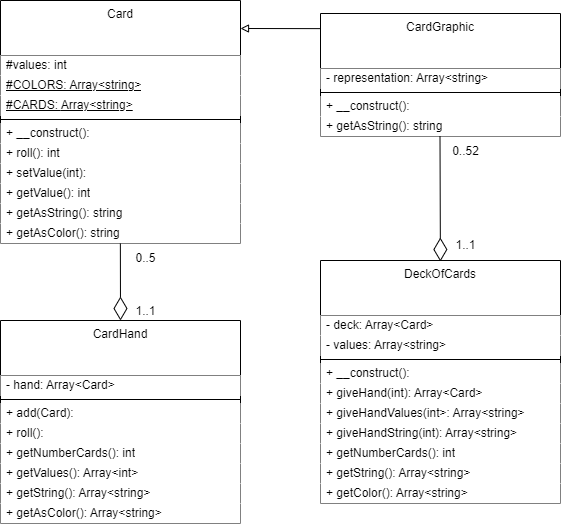

The diagram above was exported from draw.io. Its source (the exported page's mxGraphModel, read from the mxfile embedded in the PNG):
<mxGraphModel dx="1241" dy="566" grid="1" gridSize="10" guides="1" tooltips="1" connect="1" arrows="1" fold="1" page="1" pageScale="1" pageWidth="827" pageHeight="1169" background="#FFFFFF" math="0" shadow="0">
  <root>
    <mxCell id="0" />
    <mxCell id="1" parent="0" />
    <mxCell id="bCUlPIcnCdEgCG_oMiQY-6" value="Card" style="swimlane;fontStyle=0;align=center;verticalAlign=top;childLayout=stackLayout;horizontal=1;startSize=55;horizontalStack=0;resizeParent=1;resizeParentMax=0;resizeLast=0;collapsible=0;marginBottom=0;html=1;whiteSpace=wrap;fillOpacity=100;" vertex="1" parent="1">
      <mxGeometry x="200" y="40" width="240" height="243" as="geometry" />
    </mxCell>
    <mxCell id="bCUlPIcnCdEgCG_oMiQY-8" value="#values: int" style="text;html=1;align=left;verticalAlign=middle;spacingLeft=4;spacingRight=4;overflow=hidden;rotatable=0;points=[[0,0.5],[1,0.5]];portConstraint=eastwest;whiteSpace=wrap;fillOpacity=100;fillColor=default;" vertex="1" parent="bCUlPIcnCdEgCG_oMiQY-6">
      <mxGeometry y="55" width="240" height="20" as="geometry" />
    </mxCell>
    <mxCell id="bCUlPIcnCdEgCG_oMiQY-9" value="&lt;u&gt;#COLORS: Array&amp;lt;string&amp;gt;&lt;/u&gt;" style="text;html=1;align=left;verticalAlign=middle;spacingLeft=4;spacingRight=4;overflow=hidden;rotatable=0;points=[[0,0.5],[1,0.5]];portConstraint=eastwest;whiteSpace=wrap;fontStyle=0;fillOpacity=100;fillColor=default;" vertex="1" parent="bCUlPIcnCdEgCG_oMiQY-6">
      <mxGeometry y="75" width="240" height="20" as="geometry" />
    </mxCell>
    <mxCell id="bCUlPIcnCdEgCG_oMiQY-10" value="&lt;u&gt;#CARDS:&amp;nbsp;&lt;/u&gt;&lt;u&gt;Array&amp;lt;string&amp;gt;&lt;/u&gt;" style="text;html=1;align=left;verticalAlign=middle;spacingLeft=4;spacingRight=4;overflow=hidden;rotatable=0;points=[[0,0.5],[1,0.5]];portConstraint=eastwest;whiteSpace=wrap;fillOpacity=100;fillColor=default;" vertex="1" parent="bCUlPIcnCdEgCG_oMiQY-6">
      <mxGeometry y="95" width="240" height="20" as="geometry" />
    </mxCell>
    <mxCell id="bCUlPIcnCdEgCG_oMiQY-11" value="" style="line;strokeWidth=1;align=left;verticalAlign=middle;spacingTop=-1;spacingLeft=3;spacingRight=3;rotatable=0;labelPosition=right;points=[];portConstraint=eastwest;fillOpacity=100;" vertex="1" parent="bCUlPIcnCdEgCG_oMiQY-6">
      <mxGeometry y="115" width="240" height="8" as="geometry" />
    </mxCell>
    <mxCell id="bCUlPIcnCdEgCG_oMiQY-13" value="+ __construct():" style="text;html=1;align=left;verticalAlign=middle;spacingLeft=4;spacingRight=4;overflow=hidden;rotatable=0;points=[[0,0.5],[1,0.5]];portConstraint=eastwest;whiteSpace=wrap;fillOpacity=100;fillColor=default;" vertex="1" parent="bCUlPIcnCdEgCG_oMiQY-6">
      <mxGeometry y="123" width="240" height="20" as="geometry" />
    </mxCell>
    <mxCell id="bCUlPIcnCdEgCG_oMiQY-15" value="+ roll(): int" style="text;html=1;align=left;verticalAlign=middle;spacingLeft=4;spacingRight=4;overflow=hidden;rotatable=0;points=[[0,0.5],[1,0.5]];portConstraint=eastwest;whiteSpace=wrap;fillOpacity=100;fillColor=default;" vertex="1" parent="bCUlPIcnCdEgCG_oMiQY-6">
      <mxGeometry y="143" width="240" height="20" as="geometry" />
    </mxCell>
    <mxCell id="bCUlPIcnCdEgCG_oMiQY-16" value="+ setValue(int):&amp;nbsp;" style="text;html=1;align=left;verticalAlign=middle;spacingLeft=4;spacingRight=4;overflow=hidden;rotatable=0;points=[[0,0.5],[1,0.5]];portConstraint=eastwest;whiteSpace=wrap;fillOpacity=100;fillColor=default;" vertex="1" parent="bCUlPIcnCdEgCG_oMiQY-6">
      <mxGeometry y="163" width="240" height="20" as="geometry" />
    </mxCell>
    <mxCell id="bCUlPIcnCdEgCG_oMiQY-17" value="+ getValue(): int" style="text;html=1;align=left;verticalAlign=middle;spacingLeft=4;spacingRight=4;overflow=hidden;rotatable=0;points=[[0,0.5],[1,0.5]];portConstraint=eastwest;whiteSpace=wrap;fillOpacity=100;fillColor=default;" vertex="1" parent="bCUlPIcnCdEgCG_oMiQY-6">
      <mxGeometry y="183" width="240" height="20" as="geometry" />
    </mxCell>
    <mxCell id="bCUlPIcnCdEgCG_oMiQY-27" value="+ getAsString(): string" style="text;html=1;align=left;verticalAlign=middle;spacingLeft=4;spacingRight=4;overflow=hidden;rotatable=0;points=[[0,0.5],[1,0.5]];portConstraint=eastwest;whiteSpace=wrap;fillOpacity=100;fillColor=default;" vertex="1" parent="bCUlPIcnCdEgCG_oMiQY-6">
      <mxGeometry y="203" width="240" height="20" as="geometry" />
    </mxCell>
    <mxCell id="bCUlPIcnCdEgCG_oMiQY-28" value="+ getAsColor(): string" style="text;html=1;align=left;verticalAlign=middle;spacingLeft=4;spacingRight=4;overflow=hidden;rotatable=0;points=[[0,0.5],[1,0.5]];portConstraint=eastwest;whiteSpace=wrap;fillOpacity=100;fillColor=default;" vertex="1" parent="bCUlPIcnCdEgCG_oMiQY-6">
      <mxGeometry y="223" width="240" height="20" as="geometry" />
    </mxCell>
    <mxCell id="bCUlPIcnCdEgCG_oMiQY-29" value="CardGraphic" style="swimlane;fontStyle=0;align=center;verticalAlign=top;childLayout=stackLayout;horizontal=1;startSize=55;horizontalStack=0;resizeParent=1;resizeParentMax=0;resizeLast=0;collapsible=0;marginBottom=0;html=1;whiteSpace=wrap;fillOpacity=100;" vertex="1" parent="1">
      <mxGeometry x="520" y="53" width="240" height="123" as="geometry" />
    </mxCell>
    <mxCell id="bCUlPIcnCdEgCG_oMiQY-30" value="- representation: Array&amp;lt;string&amp;gt;" style="text;html=1;align=left;verticalAlign=middle;spacingLeft=4;spacingRight=4;overflow=hidden;rotatable=0;points=[[0,0.5],[1,0.5]];portConstraint=eastwest;whiteSpace=wrap;fillColor=#FFFFFF;fillOpacity=100;" vertex="1" parent="bCUlPIcnCdEgCG_oMiQY-29">
      <mxGeometry y="55" width="240" height="20" as="geometry" />
    </mxCell>
    <mxCell id="bCUlPIcnCdEgCG_oMiQY-33" value="" style="line;strokeWidth=1;align=left;verticalAlign=middle;spacingTop=-1;spacingLeft=3;spacingRight=3;rotatable=0;labelPosition=right;points=[];portConstraint=eastwest;fillOpacity=100;" vertex="1" parent="bCUlPIcnCdEgCG_oMiQY-29">
      <mxGeometry y="75" width="240" height="8" as="geometry" />
    </mxCell>
    <mxCell id="bCUlPIcnCdEgCG_oMiQY-34" value="+ __construct():" style="text;html=1;align=left;verticalAlign=middle;spacingLeft=4;spacingRight=4;overflow=hidden;rotatable=0;points=[[0,0.5],[1,0.5]];portConstraint=eastwest;whiteSpace=wrap;fillOpacity=100;fillColor=default;" vertex="1" parent="bCUlPIcnCdEgCG_oMiQY-29">
      <mxGeometry y="83" width="240" height="20" as="geometry" />
    </mxCell>
    <mxCell id="bCUlPIcnCdEgCG_oMiQY-38" value="+ getAsString(): string" style="text;html=1;align=left;verticalAlign=middle;spacingLeft=4;spacingRight=4;overflow=hidden;rotatable=0;points=[[0,0.5],[1,0.5]];portConstraint=eastwest;whiteSpace=wrap;fillOpacity=100;fillColor=default;" vertex="1" parent="bCUlPIcnCdEgCG_oMiQY-29">
      <mxGeometry y="103" width="240" height="20" as="geometry" />
    </mxCell>
    <mxCell id="bCUlPIcnCdEgCG_oMiQY-40" value="" style="endArrow=block;html=1;rounded=0;exitX=0;exitY=0.123;exitDx=0;exitDy=0;exitPerimeter=0;endFill=0;fillOpacity=100;" edge="1" parent="1" source="bCUlPIcnCdEgCG_oMiQY-29">
      <mxGeometry width="50" height="50" relative="1" as="geometry">
        <mxPoint x="455.91999999999996" y="70.32" as="sourcePoint" />
        <mxPoint x="440" y="68" as="targetPoint" />
      </mxGeometry>
    </mxCell>
    <mxCell id="bCUlPIcnCdEgCG_oMiQY-41" value="CardHand" style="swimlane;fontStyle=0;align=center;verticalAlign=top;childLayout=stackLayout;horizontal=1;startSize=55;horizontalStack=0;resizeParent=1;resizeParentMax=0;resizeLast=0;collapsible=0;marginBottom=0;html=1;whiteSpace=wrap;fillOpacity=100;" vertex="1" parent="1">
      <mxGeometry x="200" y="360" width="240" height="203" as="geometry" />
    </mxCell>
    <mxCell id="bCUlPIcnCdEgCG_oMiQY-42" value="- hand: Array&amp;lt;Card&amp;gt;" style="text;html=1;align=left;verticalAlign=middle;spacingLeft=4;spacingRight=4;overflow=hidden;rotatable=0;points=[[0,0.5],[1,0.5]];portConstraint=eastwest;whiteSpace=wrap;fillOpacity=100;fillColor=default;" vertex="1" parent="bCUlPIcnCdEgCG_oMiQY-41">
      <mxGeometry y="55" width="240" height="20" as="geometry" />
    </mxCell>
    <mxCell id="bCUlPIcnCdEgCG_oMiQY-45" value="" style="line;strokeWidth=1;align=left;verticalAlign=middle;spacingTop=-1;spacingLeft=3;spacingRight=3;rotatable=0;labelPosition=right;points=[];portConstraint=eastwest;fillOpacity=100;" vertex="1" parent="bCUlPIcnCdEgCG_oMiQY-41">
      <mxGeometry y="75" width="240" height="8" as="geometry" />
    </mxCell>
    <mxCell id="bCUlPIcnCdEgCG_oMiQY-47" value="+ add(Card):" style="text;html=1;align=left;verticalAlign=middle;spacingLeft=4;spacingRight=4;overflow=hidden;rotatable=0;points=[[0,0.5],[1,0.5]];portConstraint=eastwest;whiteSpace=wrap;fillOpacity=100;fillColor=default;" vertex="1" parent="bCUlPIcnCdEgCG_oMiQY-41">
      <mxGeometry y="83" width="240" height="20" as="geometry" />
    </mxCell>
    <mxCell id="bCUlPIcnCdEgCG_oMiQY-63" value="+ roll():" style="text;html=1;align=left;verticalAlign=middle;spacingLeft=4;spacingRight=4;overflow=hidden;rotatable=0;points=[[0,0.5],[1,0.5]];portConstraint=eastwest;whiteSpace=wrap;fillOpacity=100;fillColor=default;" vertex="1" parent="bCUlPIcnCdEgCG_oMiQY-41">
      <mxGeometry y="103" width="240" height="20" as="geometry" />
    </mxCell>
    <mxCell id="bCUlPIcnCdEgCG_oMiQY-48" value="+ getNumberCards(): int" style="text;html=1;align=left;verticalAlign=middle;spacingLeft=4;spacingRight=4;overflow=hidden;rotatable=0;points=[[0,0.5],[1,0.5]];portConstraint=eastwest;whiteSpace=wrap;fillOpacity=100;fillColor=default;" vertex="1" parent="bCUlPIcnCdEgCG_oMiQY-41">
      <mxGeometry y="123" width="240" height="20" as="geometry" />
    </mxCell>
    <mxCell id="bCUlPIcnCdEgCG_oMiQY-49" value="+ getValues(): Array&amp;lt;int&amp;gt;" style="text;html=1;align=left;verticalAlign=middle;spacingLeft=4;spacingRight=4;overflow=hidden;rotatable=0;points=[[0,0.5],[1,0.5]];portConstraint=eastwest;whiteSpace=wrap;fillOpacity=100;fillColor=default;" vertex="1" parent="bCUlPIcnCdEgCG_oMiQY-41">
      <mxGeometry y="143" width="240" height="20" as="geometry" />
    </mxCell>
    <mxCell id="bCUlPIcnCdEgCG_oMiQY-50" value="+ getString(): Array&amp;lt;string&amp;gt;" style="text;html=1;align=left;verticalAlign=middle;spacingLeft=4;spacingRight=4;overflow=hidden;rotatable=0;points=[[0,0.5],[1,0.5]];portConstraint=eastwest;whiteSpace=wrap;fillOpacity=100;fillColor=default;" vertex="1" parent="bCUlPIcnCdEgCG_oMiQY-41">
      <mxGeometry y="163" width="240" height="20" as="geometry" />
    </mxCell>
    <mxCell id="bCUlPIcnCdEgCG_oMiQY-51" value="+ getAsColor(): Array&amp;lt;string&amp;gt;" style="text;html=1;strokeColor=none;fillColor=default;align=left;verticalAlign=middle;spacingLeft=4;spacingRight=4;overflow=hidden;rotatable=0;points=[[0,0.5],[1,0.5]];portConstraint=eastwest;whiteSpace=wrap;fillOpacity=100;" vertex="1" parent="bCUlPIcnCdEgCG_oMiQY-41">
      <mxGeometry y="183" width="240" height="20" as="geometry" />
    </mxCell>
    <mxCell id="bCUlPIcnCdEgCG_oMiQY-52" value="DeckOfCards" style="swimlane;fontStyle=0;align=center;verticalAlign=top;childLayout=stackLayout;horizontal=1;startSize=55;horizontalStack=0;resizeParent=1;resizeParentMax=0;resizeLast=0;collapsible=0;marginBottom=0;html=1;whiteSpace=wrap;fillOpacity=100;" vertex="1" parent="1">
      <mxGeometry x="520" y="300" width="240" height="243" as="geometry" />
    </mxCell>
    <mxCell id="bCUlPIcnCdEgCG_oMiQY-53" value="- deck: Array&amp;lt;Card&amp;gt;" style="text;html=1;align=left;verticalAlign=middle;spacingLeft=4;spacingRight=4;overflow=hidden;rotatable=0;points=[[0,0.5],[1,0.5]];portConstraint=eastwest;whiteSpace=wrap;fillOpacity=100;fillColor=default;" vertex="1" parent="bCUlPIcnCdEgCG_oMiQY-52">
      <mxGeometry y="55" width="240" height="20" as="geometry" />
    </mxCell>
    <mxCell id="bCUlPIcnCdEgCG_oMiQY-54" value="- values: Array&amp;lt;string&amp;gt;" style="text;html=1;align=left;verticalAlign=middle;spacingLeft=4;spacingRight=4;overflow=hidden;rotatable=0;points=[[0,0.5],[1,0.5]];portConstraint=eastwest;whiteSpace=wrap;fontStyle=0;fillOpacity=100;fillColor=default;" vertex="1" parent="bCUlPIcnCdEgCG_oMiQY-52">
      <mxGeometry y="75" width="240" height="20" as="geometry" />
    </mxCell>
    <mxCell id="bCUlPIcnCdEgCG_oMiQY-56" value="" style="line;strokeWidth=1;align=left;verticalAlign=middle;spacingTop=-1;spacingLeft=3;spacingRight=3;rotatable=0;labelPosition=right;points=[];portConstraint=eastwest;fillOpacity=100;" vertex="1" parent="bCUlPIcnCdEgCG_oMiQY-52">
      <mxGeometry y="95" width="240" height="8" as="geometry" />
    </mxCell>
    <mxCell id="bCUlPIcnCdEgCG_oMiQY-57" value="+ __construct():" style="text;html=1;align=left;verticalAlign=middle;spacingLeft=4;spacingRight=4;overflow=hidden;rotatable=0;points=[[0,0.5],[1,0.5]];portConstraint=eastwest;whiteSpace=wrap;fillOpacity=100;fillColor=default;" vertex="1" parent="bCUlPIcnCdEgCG_oMiQY-52">
      <mxGeometry y="103" width="240" height="20" as="geometry" />
    </mxCell>
    <mxCell id="bCUlPIcnCdEgCG_oMiQY-58" value="+ giveHand(int): Array&amp;lt;Card&amp;gt;" style="text;html=1;align=left;verticalAlign=middle;spacingLeft=4;spacingRight=4;overflow=hidden;rotatable=0;points=[[0,0.5],[1,0.5]];portConstraint=eastwest;whiteSpace=wrap;fillOpacity=100;fillColor=default;" vertex="1" parent="bCUlPIcnCdEgCG_oMiQY-52">
      <mxGeometry y="123" width="240" height="20" as="geometry" />
    </mxCell>
    <mxCell id="bCUlPIcnCdEgCG_oMiQY-59" value="+ giveHandValues(int&amp;gt;: Array&amp;lt;string&amp;gt;" style="text;html=1;align=left;verticalAlign=middle;spacingLeft=4;spacingRight=4;overflow=hidden;rotatable=0;points=[[0,0.5],[1,0.5]];portConstraint=eastwest;whiteSpace=wrap;fillOpacity=100;fillColor=default;" vertex="1" parent="bCUlPIcnCdEgCG_oMiQY-52">
      <mxGeometry y="143" width="240" height="20" as="geometry" />
    </mxCell>
    <mxCell id="bCUlPIcnCdEgCG_oMiQY-60" value="+ giveHandString(int): Array&amp;lt;string&amp;gt;" style="text;html=1;align=left;verticalAlign=middle;spacingLeft=4;spacingRight=4;overflow=hidden;rotatable=0;points=[[0,0.5],[1,0.5]];portConstraint=eastwest;whiteSpace=wrap;fillOpacity=100;fillColor=default;" vertex="1" parent="bCUlPIcnCdEgCG_oMiQY-52">
      <mxGeometry y="163" width="240" height="20" as="geometry" />
    </mxCell>
    <mxCell id="bCUlPIcnCdEgCG_oMiQY-61" value="+ getNumberCards(): int" style="text;html=1;align=left;verticalAlign=middle;spacingLeft=4;spacingRight=4;overflow=hidden;rotatable=0;points=[[0,0.5],[1,0.5]];portConstraint=eastwest;whiteSpace=wrap;fillOpacity=100;fillColor=default;" vertex="1" parent="bCUlPIcnCdEgCG_oMiQY-52">
      <mxGeometry y="183" width="240" height="20" as="geometry" />
    </mxCell>
    <mxCell id="bCUlPIcnCdEgCG_oMiQY-62" value="+ getString(): Array&amp;lt;string&amp;gt;" style="text;html=1;align=left;verticalAlign=middle;spacingLeft=4;spacingRight=4;overflow=hidden;rotatable=0;points=[[0,0.5],[1,0.5]];portConstraint=eastwest;whiteSpace=wrap;fillOpacity=100;fillColor=default;" vertex="1" parent="bCUlPIcnCdEgCG_oMiQY-52">
      <mxGeometry y="203" width="240" height="20" as="geometry" />
    </mxCell>
    <mxCell id="bCUlPIcnCdEgCG_oMiQY-64" value="+ getColor(): Array&amp;lt;string&amp;gt;" style="text;html=1;align=left;verticalAlign=middle;spacingLeft=4;spacingRight=4;overflow=hidden;rotatable=0;points=[[0,0.5],[1,0.5]];portConstraint=eastwest;whiteSpace=wrap;fillOpacity=100;fillColor=default;" vertex="1" parent="bCUlPIcnCdEgCG_oMiQY-52">
      <mxGeometry y="223" width="240" height="20" as="geometry" />
    </mxCell>
    <mxCell id="bCUlPIcnCdEgCG_oMiQY-65" value="" style="endArrow=diamondThin;html=1;rounded=0;endFill=0;endSize=21;exitX=0.515;exitY=0.95;exitDx=0;exitDy=0;exitPerimeter=0;fillOpacity=100;" edge="1" parent="1">
      <mxGeometry width="50" height="50" relative="1" as="geometry">
        <mxPoint x="639.4999999999999" y="176" as="sourcePoint" />
        <mxPoint x="639.9" y="301" as="targetPoint" />
      </mxGeometry>
    </mxCell>
    <mxCell id="bCUlPIcnCdEgCG_oMiQY-68" value="" style="endArrow=diamondThin;html=1;rounded=0;endFill=0;endSize=21;fillOpacity=100;" edge="1" parent="1">
      <mxGeometry width="50" height="50" relative="1" as="geometry">
        <mxPoint x="319.86" y="283" as="sourcePoint" />
        <mxPoint x="320" y="360" as="targetPoint" />
      </mxGeometry>
    </mxCell>
    <mxCell id="bCUlPIcnCdEgCG_oMiQY-69" value="0..52" style="text;html=1;align=center;verticalAlign=middle;resizable=0;points=[];autosize=1;fillOpacity=100;" vertex="1" parent="1">
      <mxGeometry x="640" y="176" width="50" height="30" as="geometry" />
    </mxCell>
    <mxCell id="bCUlPIcnCdEgCG_oMiQY-70" value="1..1" style="text;html=1;align=center;verticalAlign=middle;resizable=0;points=[];autosize=1;fillOpacity=100;" vertex="1" parent="1">
      <mxGeometry x="645" y="270" width="40" height="30" as="geometry" />
    </mxCell>
    <mxCell id="bCUlPIcnCdEgCG_oMiQY-71" value="0..5" style="text;html=1;align=center;verticalAlign=middle;resizable=0;points=[];autosize=1;fillOpacity=100;" vertex="1" parent="1">
      <mxGeometry x="325" y="283" width="40" height="30" as="geometry" />
    </mxCell>
    <mxCell id="bCUlPIcnCdEgCG_oMiQY-72" value="1..1" style="text;html=1;align=center;verticalAlign=middle;resizable=0;points=[];autosize=1;fillOpacity=100;" vertex="1" parent="1">
      <mxGeometry x="325" y="336" width="40" height="30" as="geometry" />
    </mxCell>
  </root>
</mxGraphModel>